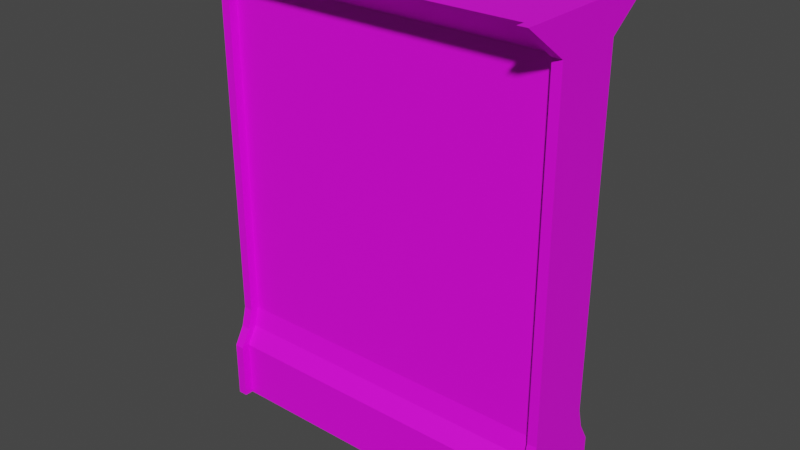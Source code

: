 # Source: Wall1_Mesh.blend  (saved by Blender 2.82.7; exported with 4.5.12 LTS)
import bpy
from mathutils import Matrix  # noqa: F401  (used for matrix-valued properties, if any)

bpy.ops.wm.read_factory_settings(use_empty=True)
scene = bpy.context.scene
scene.name = 'Scene'

# ---- collections
col_collection = bpy.data.collections.new('Collection'); scene.collection.children.link(col_collection)

# ---- images (referenced by path relative to the original .blend; pixels are not part of the script)
import os
ASSET_DIR = os.environ.get("B2B_ASSET_DIR", "")  # directory of the original .blend (textures are referenced by path, not embedded)
HERE = os.path.dirname(os.path.abspath(__file__))  # packed textures are extracted next to this script under _unpacked/

def load_image(name, relpath, width, height, colorspace="sRGB"):
    """Load a texture the original file referenced (path relative to the .blend, or extracted next to this script)."""
    p = next((c for c in (os.path.join(HERE, relpath), os.path.join(ASSET_DIR, relpath)) if relpath and os.path.exists(c)), "")
    if p:
        img = bpy.data.images.load(p, check_existing=True)
        img.name = name
    else:  # same state as the original file: an image datablock whose file is absent (Cycles renders it pink)
        img = bpy.data.images.new(name, width, height)
        img.source = "FILE"
        img.filepath = "//" + (relpath or name)
    img.colorspace_settings.name = colorspace
    return img
img_wall1_text = load_image('Wall1_Text', 'Wall1_Text.png', 1024, 1024, 'sRGB')

# ---- materials (node trees are filled in below, after node groups)
mat_material = bpy.data.materials.new('Material')
mat_material.use_transparent_shadow = False

# ---- material node trees
mat_material.use_nodes = True; mat_material.node_tree.nodes.clear()
_N = mat_material.node_tree.nodes; _L = mat_material.node_tree.links
n0 = _N.new('ShaderNodeOutputMaterial'); n0.name = 'Material Output'; n0.location = (300, 300)
n1 = _N.new('ShaderNodeBsdfPrincipled'); n1.name = 'Principled BSDF'; n1.location = (10, 300)
n1.distribution = 'GGX'
n1.subsurface_method = 'BURLEY'
n1.inputs[3].default_value = 1.45
n1.inputs[27].default_value = (0.0, 0.0, 0.0, 1.0)
n1.inputs[28].default_value = 1.0
n2 = _N.new('ShaderNodeTexImage'); n2.name = 'Image Texture'; n2.location = (-280, 280)
n2.image = img_wall1_text
n2.interpolation = 'Closest'
_L.new(n1.outputs[0], n0.inputs[0])
_L.new(n2.outputs[0], n1.inputs[0])
n0.is_active_output = True

# ---- world
world_world = bpy.data.worlds.new('World'); scene.world = world_world
world_world.use_nodes = True; world_world.node_tree.nodes.clear()
_N = world_world.node_tree.nodes; _L = world_world.node_tree.links
n0 = _N.new('ShaderNodeOutputWorld'); n0.name = 'World Output'; n0.location = (300, 300)
n1 = _N.new('ShaderNodeBackground'); n1.name = 'Background'; n1.location = (10, 300)
n1.inputs[0].default_value = (0.05088, 0.05088, 0.05088, 1.0)
_L.new(n1.outputs[0], n0.inputs[0])
n0.is_active_output = True
world_world.color = (0.05088, 0.05088, 0.05088)
world_world.use_sun_shadow = False
world_world.sun_shadow_jitter_overblur = 0.0

# ---- meshes
me_cube_003 = bpy.data.meshes.new('Cube.003')
me_cube_003.from_pydata([(3.0, 3.966, 0.6122), (-0.004675, 3.966, 0.6122), (3.0, -0.01962, 0.3436), (-0.004676, -0.01962, 0.3436), (0.07456, -0.01962, 0.3436), (2.92, -0.01962, 0.3436), (2.92, 0.4709, 0.3436), (0.07456, 0.4709, 0.3436), (2.92, 3.677, 0.2169), (0.07456, 3.677, 0.2169), (2.92, 3.966, 0.6122), (0.07457, 3.966, 0.6122), (2.92, 0.7956, 0.2112), (0.07456, 0.7956, 0.2112), (0.07456, 0.6282, 0.2548), (2.92, 0.6282, 0.2548), (3.0, 0.4733, 0.4201), (3.0, -0.01723, 0.4201), (2.92, -0.01723, 0.4201), (3.0, 3.679, 0.2934), (3.0, 3.968, 0.6887), (3.0, 0.798, 0.2876), (3.0, 0.6305, 0.3312), (2.92, 0.6305, 0.3312), (2.92, 0.4733, 0.4201), (2.92, 3.679, 0.2934), (2.92, 3.968, 0.6887), (2.92, 0.798, 0.2876), (-0.004676, -0.01723, 0.4201), (-0.004676, 0.4733, 0.4201), (0.07456, 0.4733, 0.4201), (0.07456, 3.679, 0.2934), (-0.004675, 3.679, 0.2934), (0.07457, 3.968, 0.6887), (-0.004675, 3.968, 0.6887), (-0.004675, 0.6305, 0.3312), (-0.004675, 0.798, 0.2876), (0.07456, 0.798, 0.2876), (0.07456, -0.01723, 0.4201), (0.07456, 0.6305, 0.3312), (-0.004676, -0.01962, -0.3436), (3.0, -0.01962, -0.3436), (-0.004675, 3.966, -0.6122), (3.0, 3.966, -0.6122), (0.07456, -0.01962, -0.3436), (2.92, -0.01962, -0.3436), (2.92, 0.4709, -0.3436), (0.07456, 0.4709, -0.3436), (2.92, 3.677, -0.2169), (0.07456, 3.677, -0.2169), (2.92, 3.966, -0.6122), (0.07457, 3.966, -0.6122), (2.92, 0.7956, -0.2112), (0.07456, 0.7956, -0.2112), (0.07456, 0.6282, -0.2548), (2.92, 0.6282, -0.2548), (3.0, 0.4733, -0.4201), (3.0, -0.01723, -0.4201), (2.92, -0.01723, -0.4201), (3.0, 3.679, -0.2934), (3.0, 3.968, -0.6887), (3.0, 0.798, -0.2876), (3.0, 0.6305, -0.3312), (2.92, 0.6305, -0.3312), (2.92, 0.4733, -0.4201), (2.92, 3.679, -0.2934), (2.92, 3.968, -0.6887), (2.92, 0.798, -0.2876), (-0.004676, -0.01723, -0.4201), (-0.004676, 0.4733, -0.4201), (0.07456, 0.4733, -0.4201), (0.07456, 3.679, -0.2934), (-0.004675, 3.679, -0.2934), (0.07457, 3.968, -0.6887), (-0.004675, 3.968, -0.6887), (-0.004675, 0.6305, -0.3312), (-0.004675, 0.798, -0.2876), (0.07456, 0.798, -0.2876), (0.07456, -0.01723, -0.4201), (0.07456, 0.6305, -0.3312)], [], [(0, 10, 26, 20), (15, 6, 24, 23), (12, 8, 9, 13), (12, 13, 14, 15), (5, 2, 17, 18), (27, 21, 19, 25), (50, 51, 42, 1, 11, 10, 0, 43), (9, 8, 10, 11), (7, 6, 15, 14), (44, 45, 41, 2, 5, 4, 3, 40), (5, 6, 7, 4), (24, 16, 22, 23), (25, 19, 20, 26), (8, 12, 27, 25), (21, 27, 23, 22), (17, 16, 24, 18), (37, 31, 32, 36), (6, 5, 18, 24), (12, 15, 23, 27), (10, 8, 25, 26), (38, 30, 29, 28), (37, 36, 35, 39), (32, 31, 33, 34), (29, 30, 39, 35), (3, 4, 38, 28), (9, 11, 33, 31), (11, 1, 34, 33), (4, 7, 30, 38), (14, 13, 37, 39), (7, 14, 39, 30), (53, 49, 48, 52), (43, 60, 66, 50), (45, 58, 57, 41), (55, 63, 64, 46), (52, 55, 54, 53), (67, 65, 59, 61), (49, 51, 50, 48), (32, 34, 1, 42, 74, 72, 76, 75, 69, 68, 40, 3, 28, 29, 35, 36), (47, 54, 55, 46), (45, 44, 47, 46), (64, 63, 62, 56), (65, 66, 60, 59), (48, 65, 67, 52), (61, 62, 63, 67), (57, 58, 64, 56), (72, 71, 77, 76), (46, 64, 58, 45), (52, 67, 63, 55), (50, 66, 65, 48), (78, 68, 69, 70), (77, 79, 75, 76), (72, 74, 73, 71), (69, 75, 79, 70), (40, 68, 78, 44), (49, 71, 73, 51), (51, 73, 74, 42), (44, 78, 70, 47), (54, 79, 77, 53), (47, 70, 79, 54), (16, 17, 2, 41, 57, 56, 62, 61, 59, 60, 43, 0, 20, 19, 21, 22), (53, 77, 71, 49), (13, 9, 31, 37)])
_uv = me_cube_003.uv_layers.new(name='UVMap')
_uv.uv.foreach_set('vector', [0.4748, 0.5421, 0.474, 0.5421, 0.474, 0.5413, 0.4748, 0.5413, 0.3796, 0.133, 0.3838, 0.1162, 0.388, 0.112, 0.3838, 0.1288, 0.2954, 0.1419, 0.2954, 0.3578, 0.07959, 0.3578, 0.07959, 0.1419, 0.2954, 0.1419, 0.07959, 0.1419, 0.07959, 0.1265, 0.2954, 0.1265, 0.486, 0.5725, 0.486, 0.5732, 0.4852, 0.5732, 0.4852, 0.5725, 0.9551, 0.3541, 0.9488, 0.3541, 0.9488, 0.129, 0.9551, 0.129, 0.474, 0.5535, 0.4474, 0.5535, 0.4466, 0.5535, 0.4466, 0.5421, 0.4474, 0.5421, 0.474, 0.5421, 0.4748, 0.5421, 0.4748, 0.5535, 0.07959, 0.3578, 0.2954, 0.3578, 0.2954, 0.404, 0.07959, 0.404, 0.07959, 0.115, 0.2954, 0.115, 0.2954, 0.1265, 0.07959, 0.1265, 0.4923, 0.5462, 0.4923, 0.5725, 0.4923, 0.5732, 0.486, 0.5732, 0.486, 0.5725, 0.486, 0.5462, 0.486, 0.5454, 0.4923, 0.5454, 0.2954, 0.07256, 0.2954, 0.115, 0.07959, 0.115, 0.07959, 0.07256, 0.9551, 0.3817, 0.9488, 0.3817, 0.9488, 0.3676, 0.9551, 0.3676, 0.9551, 0.129, 0.9488, 0.129, 0.9488, 0.09073, 0.9551, 0.09073, 0.3502, 0.3682, 0.3754, 0.1456, 0.3838, 0.1456, 0.3544, 0.3724, 0.9488, 0.3541, 0.9551, 0.3541, 0.9551, 0.3676, 0.9488, 0.3676, 0.9488, 0.42, 0.9488, 0.3817, 0.9551, 0.3817, 0.9551, 0.42, 0.9873, 0.3541, 0.9873, 0.129, 0.9935, 0.129, 0.9935, 0.3541, 0.3838, 0.1162, 0.3796, 0.07001, 0.3838, 0.07001, 0.388, 0.112, 0.3754, 0.1456, 0.3796, 0.133, 0.3838, 0.1288, 0.3838, 0.1456, 0.367, 0.4102, 0.3502, 0.3682, 0.3544, 0.3724, 0.3712, 0.4144, 0.9873, 0.42, 0.9873, 0.3817, 0.9935, 0.3817, 0.9935, 0.42, 0.9873, 0.3541, 0.9935, 0.3541, 0.9935, 0.3676, 0.9873, 0.3676, 0.9935, 0.129, 0.9873, 0.129, 0.9873, 0.09073, 0.9935, 0.09073, 0.9935, 0.3817, 0.9873, 0.3817, 0.9873, 0.3676, 0.9935, 0.3676, 0.486, 0.5454, 0.486, 0.5462, 0.4852, 0.5462, 0.4852, 0.5454, 0.3303, 0.3417, 0.317, 0.3784, 0.3103, 0.3817, 0.3236, 0.3417, 0.4474, 0.5421, 0.4466, 0.5421, 0.4466, 0.5413, 0.4474, 0.5413, 0.3203, 0.09485, 0.317, 0.1315, 0.3103, 0.1282, 0.3136, 0.09485, 0.317, 0.1415, 0.3203, 0.1549, 0.3136, 0.1549, 0.3136, 0.1415, 0.317, 0.1315, 0.317, 0.1415, 0.3136, 0.1415, 0.3103, 0.1282, 0.7719, 0.1139, 0.7719, 0.3184, 0.5599, 0.3184, 0.5525, 0.1139, 0.4748, 0.5535, 0.4748, 0.5542, 0.474, 0.5542, 0.474, 0.5535, 0.4923, 0.5725, 0.493, 0.5725, 0.493, 0.5732, 0.4923, 0.5732, 0.5525, 0.1027, 0.5451, 0.09899, 0.5413, 0.08412, 0.5488, 0.08783, 0.5525, 0.1139, 0.5525, 0.1027, 0.7719, 0.1027, 0.7719, 0.1139, 0.9295, 0.3541, 0.9295, 0.129, 0.9358, 0.129, 0.9358, 0.3541, 0.7719, 0.3184, 0.7719, 0.3593, 0.5599, 0.3593, 0.5599, 0.3184, 0.4259, 0.5451, 0.4286, 0.5414, 0.4286, 0.5421, 0.4286, 0.5535, 0.4286, 0.5542, 0.4259, 0.5505, 0.399, 0.5505, 0.3975, 0.5509, 0.396, 0.5517, 0.3914, 0.5517, 0.3914, 0.551, 0.3914, 0.5446, 0.3914, 0.5439, 0.396, 0.5439, 0.3975, 0.5447, 0.399, 0.5451, 0.7719, 0.08783, 0.7719, 0.1027, 0.5525, 0.1027, 0.5525, 0.08783, 0.5525, 0.04692, 0.7719, 0.04692, 0.7719, 0.08412, 0.5525, 0.08412, 0.9295, 0.3817, 0.9295, 0.3676, 0.9358, 0.3676, 0.9358, 0.3817, 0.9295, 0.129, 0.9295, 0.09073, 0.9358, 0.09073, 0.9358, 0.129, 0.5711, 0.3184, 0.5636, 0.3184, 0.5451, 0.1139, 0.5525, 0.1139, 0.9358, 0.3541, 0.9358, 0.3676, 0.9295, 0.3676, 0.9295, 0.3541, 0.9358, 0.42, 0.9295, 0.42, 0.9295, 0.3817, 0.9358, 0.3817, 0.9681, 0.129, 0.9743, 0.129, 0.9743, 0.3541, 0.9681, 0.3541, 0.5488, 0.08783, 0.5413, 0.08412, 0.5451, 0.04692, 0.5525, 0.04692, 0.5525, 0.1139, 0.5451, 0.1139, 0.5451, 0.09899, 0.5525, 0.1027, 0.5599, 0.3593, 0.5525, 0.3593, 0.5636, 0.3184, 0.5711, 0.3184, 0.9743, 0.42, 0.9681, 0.42, 0.9681, 0.3817, 0.9743, 0.3817, 0.9743, 0.3541, 0.9743, 0.3676, 0.9681, 0.3676, 0.9681, 0.3541, 0.9681, 0.129, 0.9681, 0.09073, 0.9743, 0.09073, 0.9743, 0.129, 0.9681, 0.3817, 0.9681, 0.3676, 0.9743, 0.3676, 0.9743, 0.3817, 0.4923, 0.5454, 0.493, 0.5454, 0.493, 0.5462, 0.4923, 0.5462, 0.7608, 0.3184, 0.7682, 0.3184, 0.7794, 0.3593, 0.7719, 0.3593, 0.4474, 0.5535, 0.4474, 0.5542, 0.4466, 0.5542, 0.4466, 0.5535, 0.7756, 0.04692, 0.7794, 0.04692, 0.7868, 0.08412, 0.7794, 0.08412, 0.7756, 0.09899, 0.7831, 0.09527, 0.7831, 0.1101, 0.7756, 0.1101, 0.7794, 0.08412, 0.7868, 0.08412, 0.7831, 0.09527, 0.7756, 0.09899, 0.424, 0.5646, 0.4286, 0.5646, 0.4286, 0.5653, 0.4286, 0.5717, 0.4286, 0.5724, 0.424, 0.5724, 0.4225, 0.5716, 0.421, 0.5712, 0.3941, 0.5712, 0.3914, 0.5749, 0.3914, 0.5742, 0.3914, 0.5628, 0.3914, 0.5621, 0.3941, 0.5657, 0.421, 0.5658, 0.4225, 0.5654, 0.7756, 0.1101, 0.7831, 0.1101, 0.7682, 0.3184, 0.7608, 0.3184, 0.3203, 0.1549, 0.3303, 0.3417, 0.3236, 0.3417, 0.3136, 0.1549])
me_cube_003.materials.append(mat_material)
me_cube_003.use_remesh_fix_poles = True
me_cube_003.use_remesh_preserve_attributes = False
me_cube_003.use_mirror_vertex_groups = False
me_cube_003.update()

# ---- objects
ob_wall1_mesh_002 = bpy.data.objects.new('Wall1_Mesh.002', me_cube_003)

# ---- transforms, parenting, visibility, modifiers, constraints
ob_wall1_mesh_002.location = (0.0, 0.0, 0.0)
ob_wall1_mesh_002.rotation_euler = (1.571, 0.0, 0.0)
ob_wall1_mesh_002.lineart.crease_threshold = 0.0

# ---- collection membership
col_collection.objects.link(ob_wall1_mesh_002)

# ---- scene / render settings (as saved in the file)
scene.frame_start = 1; scene.frame_end = 250; scene.frame_set(110)
scene.render.engine = 'BLENDER_EEVEE_NEXT'
scene.cycles.use_denoising = False
scene.cycles.samples = 128
scene.cycles.sampling_pattern = 'TABULATED_SOBOL'
scene.cycles.use_adaptive_sampling = False
scene.cycles.use_light_tree = False
scene.view_settings.view_transform = 'Filmic'
bpy.context.view_layer.update()

# ---- added for rendering (the .blend has no active camera and no usable light): camera, sun
cam_auto = bpy.data.cameras.new('AutoCamera')
cam_auto.lens = 50.0
cam_auto.sensor_width = 36.0
cam_auto.clip_end = 1000.0
ob_auto_camera = bpy.data.objects.new('AutoCamera', cam_auto)
scene.collection.objects.link(ob_auto_camera)
ob_auto_camera.location = (6.28977, -5.75051, 5.80783)
ob_auto_camera.rotation_euler = (1.09748, -7.21219e-08, 0.694738)
scene.camera = ob_auto_camera
light_auto_sun = bpy.data.lights.new('AutoSun', 'SUN')
light_auto_sun.energy = 3.0
light_auto_sun.angle = 0.0523599
ob_auto_sun = bpy.data.objects.new('AutoSun', light_auto_sun)
scene.collection.objects.link(ob_auto_sun)
ob_auto_sun.rotation_euler = (0.872665, 0.174533, 0.523599)
bpy.context.view_layer.update()
